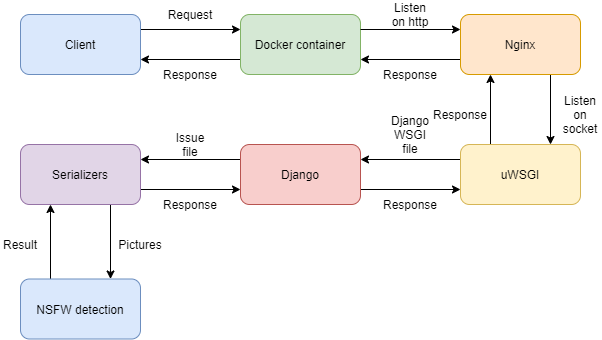

The diagram above was exported from draw.io. Its source (the exported page's mxGraphModel, read from the mxfile embedded in the PNG):
<mxGraphModel dx="865" dy="506" grid="1" gridSize="10" guides="1" tooltips="1" connect="1" arrows="1" fold="1" page="1" pageScale="1" pageWidth="827" pageHeight="1169" math="0" shadow="0">
  <root>
    <mxCell id="0" />
    <mxCell id="1" parent="0" />
    <mxCell id="yegVvPQMSjGWgrNi-0-3-6" style="edgeStyle=orthogonalEdgeStyle;rounded=0;orthogonalLoop=1;jettySize=auto;html=1;exitX=1;exitY=0.25;exitDx=0;exitDy=0;entryX=0;entryY=0.25;entryDx=0;entryDy=0;" edge="1" parent="1" source="yegVvPQMSjGWgrNi-0-3-1" target="yegVvPQMSjGWgrNi-0-3-2">
      <mxGeometry relative="1" as="geometry" />
    </mxCell>
    <mxCell id="yegVvPQMSjGWgrNi-0-3-1" value="Client" style="rounded=1;whiteSpace=wrap;html=1;fillColor=#dae8fc;strokeColor=#6c8ebf;" vertex="1" parent="1">
      <mxGeometry x="80" y="320" width="120" height="60" as="geometry" />
    </mxCell>
    <mxCell id="yegVvPQMSjGWgrNi-0-3-7" style="edgeStyle=orthogonalEdgeStyle;rounded=0;orthogonalLoop=1;jettySize=auto;html=1;exitX=0;exitY=0.75;exitDx=0;exitDy=0;entryX=1;entryY=0.75;entryDx=0;entryDy=0;" edge="1" parent="1" source="yegVvPQMSjGWgrNi-0-3-2" target="yegVvPQMSjGWgrNi-0-3-1">
      <mxGeometry relative="1" as="geometry" />
    </mxCell>
    <mxCell id="yegVvPQMSjGWgrNi-0-3-2" value="Docker container" style="rounded=1;whiteSpace=wrap;html=1;fillColor=#d5e8d4;strokeColor=#82b366;" vertex="1" parent="1">
      <mxGeometry x="300" y="320" width="120" height="60" as="geometry" />
    </mxCell>
    <mxCell id="yegVvPQMSjGWgrNi-0-3-8" value="Response" style="text;html=1;strokeColor=none;fillColor=none;align=center;verticalAlign=middle;whiteSpace=wrap;rounded=0;" vertex="1" parent="1">
      <mxGeometry x="230" y="370" width="40" height="20" as="geometry" />
    </mxCell>
    <mxCell id="yegVvPQMSjGWgrNi-0-3-9" value="Request" style="text;html=1;strokeColor=none;fillColor=none;align=center;verticalAlign=middle;whiteSpace=wrap;rounded=0;" vertex="1" parent="1">
      <mxGeometry x="230" y="310" width="40" height="20" as="geometry" />
    </mxCell>
    <mxCell id="yegVvPQMSjGWgrNi-0-3-14" style="edgeStyle=orthogonalEdgeStyle;rounded=0;orthogonalLoop=1;jettySize=auto;html=1;exitX=1;exitY=0.25;exitDx=0;exitDy=0;entryX=0;entryY=0.25;entryDx=0;entryDy=0;" edge="1" parent="1" target="yegVvPQMSjGWgrNi-0-3-16">
      <mxGeometry relative="1" as="geometry">
        <mxPoint x="420" y="335" as="sourcePoint" />
      </mxGeometry>
    </mxCell>
    <mxCell id="yegVvPQMSjGWgrNi-0-3-15" style="edgeStyle=orthogonalEdgeStyle;rounded=0;orthogonalLoop=1;jettySize=auto;html=1;exitX=0;exitY=0.75;exitDx=0;exitDy=0;entryX=1;entryY=0.75;entryDx=0;entryDy=0;" edge="1" parent="1" source="yegVvPQMSjGWgrNi-0-3-16">
      <mxGeometry relative="1" as="geometry">
        <mxPoint x="420" y="365" as="targetPoint" />
      </mxGeometry>
    </mxCell>
    <mxCell id="yegVvPQMSjGWgrNi-0-3-20" style="edgeStyle=orthogonalEdgeStyle;rounded=0;orthogonalLoop=1;jettySize=auto;html=1;exitX=0.75;exitY=1;exitDx=0;exitDy=0;entryX=0.75;entryY=0;entryDx=0;entryDy=0;" edge="1" parent="1" source="yegVvPQMSjGWgrNi-0-3-16" target="yegVvPQMSjGWgrNi-0-3-19">
      <mxGeometry relative="1" as="geometry" />
    </mxCell>
    <mxCell id="yegVvPQMSjGWgrNi-0-3-16" value="Nginx" style="rounded=1;whiteSpace=wrap;html=1;fillColor=#ffe6cc;strokeColor=#d79b00;" vertex="1" parent="1">
      <mxGeometry x="520" y="320" width="120" height="60" as="geometry" />
    </mxCell>
    <mxCell id="yegVvPQMSjGWgrNi-0-3-17" value="Listen on http" style="text;html=1;strokeColor=none;fillColor=none;align=center;verticalAlign=middle;whiteSpace=wrap;rounded=0;" vertex="1" parent="1">
      <mxGeometry x="450" y="310" width="40" height="20" as="geometry" />
    </mxCell>
    <mxCell id="yegVvPQMSjGWgrNi-0-3-18" value="Response" style="text;html=1;strokeColor=none;fillColor=none;align=center;verticalAlign=middle;whiteSpace=wrap;rounded=0;" vertex="1" parent="1">
      <mxGeometry x="450" y="370" width="40" height="20" as="geometry" />
    </mxCell>
    <mxCell id="yegVvPQMSjGWgrNi-0-3-21" style="edgeStyle=orthogonalEdgeStyle;rounded=0;orthogonalLoop=1;jettySize=auto;html=1;exitX=0.25;exitY=0;exitDx=0;exitDy=0;entryX=0.25;entryY=1;entryDx=0;entryDy=0;" edge="1" parent="1" source="yegVvPQMSjGWgrNi-0-3-19" target="yegVvPQMSjGWgrNi-0-3-16">
      <mxGeometry relative="1" as="geometry" />
    </mxCell>
    <mxCell id="yegVvPQMSjGWgrNi-0-3-25" style="edgeStyle=orthogonalEdgeStyle;rounded=0;orthogonalLoop=1;jettySize=auto;html=1;exitX=0;exitY=0.25;exitDx=0;exitDy=0;entryX=1;entryY=0.25;entryDx=0;entryDy=0;" edge="1" parent="1" source="yegVvPQMSjGWgrNi-0-3-19" target="yegVvPQMSjGWgrNi-0-3-24">
      <mxGeometry relative="1" as="geometry" />
    </mxCell>
    <mxCell id="yegVvPQMSjGWgrNi-0-3-19" value="uWSGI" style="rounded=1;whiteSpace=wrap;html=1;fillColor=#fff2cc;strokeColor=#d6b656;" vertex="1" parent="1">
      <mxGeometry x="520" y="450" width="120" height="60" as="geometry" />
    </mxCell>
    <mxCell id="yegVvPQMSjGWgrNi-0-3-22" value="Listen on socket" style="text;html=1;strokeColor=none;fillColor=none;align=center;verticalAlign=middle;whiteSpace=wrap;rounded=0;" vertex="1" parent="1">
      <mxGeometry x="620" y="410" width="40" height="20" as="geometry" />
    </mxCell>
    <mxCell id="yegVvPQMSjGWgrNi-0-3-23" value="Response" style="text;html=1;strokeColor=none;fillColor=none;align=center;verticalAlign=middle;whiteSpace=wrap;rounded=0;" vertex="1" parent="1">
      <mxGeometry x="230" y="500" width="40" height="20" as="geometry" />
    </mxCell>
    <mxCell id="yegVvPQMSjGWgrNi-0-3-26" style="edgeStyle=orthogonalEdgeStyle;rounded=0;orthogonalLoop=1;jettySize=auto;html=1;exitX=1;exitY=0.75;exitDx=0;exitDy=0;entryX=0;entryY=0.75;entryDx=0;entryDy=0;" edge="1" parent="1" source="yegVvPQMSjGWgrNi-0-3-24" target="yegVvPQMSjGWgrNi-0-3-19">
      <mxGeometry relative="1" as="geometry" />
    </mxCell>
    <mxCell id="yegVvPQMSjGWgrNi-0-3-32" style="edgeStyle=orthogonalEdgeStyle;rounded=0;orthogonalLoop=1;jettySize=auto;html=1;exitX=0;exitY=0.25;exitDx=0;exitDy=0;entryX=1;entryY=0.25;entryDx=0;entryDy=0;" edge="1" parent="1" source="yegVvPQMSjGWgrNi-0-3-24" target="yegVvPQMSjGWgrNi-0-3-31">
      <mxGeometry relative="1" as="geometry" />
    </mxCell>
    <mxCell id="yegVvPQMSjGWgrNi-0-3-24" value="Django" style="rounded=1;whiteSpace=wrap;html=1;fillColor=#f8cecc;strokeColor=#b85450;" vertex="1" parent="1">
      <mxGeometry x="300" y="450" width="120" height="60" as="geometry" />
    </mxCell>
    <mxCell id="yegVvPQMSjGWgrNi-0-3-27" value="Django&lt;br&gt;WSGI file" style="text;html=1;strokeColor=none;fillColor=none;align=center;verticalAlign=middle;whiteSpace=wrap;rounded=0;" vertex="1" parent="1">
      <mxGeometry x="450" y="430" width="40" height="20" as="geometry" />
    </mxCell>
    <mxCell id="yegVvPQMSjGWgrNi-0-3-30" value="Response" style="text;html=1;strokeColor=none;fillColor=none;align=center;verticalAlign=middle;whiteSpace=wrap;rounded=0;" vertex="1" parent="1">
      <mxGeometry x="500" y="410" width="40" height="20" as="geometry" />
    </mxCell>
    <mxCell id="yegVvPQMSjGWgrNi-0-3-33" style="edgeStyle=orthogonalEdgeStyle;rounded=0;orthogonalLoop=1;jettySize=auto;html=1;exitX=1;exitY=0.75;exitDx=0;exitDy=0;entryX=0;entryY=0.75;entryDx=0;entryDy=0;" edge="1" parent="1" source="yegVvPQMSjGWgrNi-0-3-31" target="yegVvPQMSjGWgrNi-0-3-24">
      <mxGeometry relative="1" as="geometry" />
    </mxCell>
    <mxCell id="yegVvPQMSjGWgrNi-0-3-35" style="edgeStyle=orthogonalEdgeStyle;rounded=0;orthogonalLoop=1;jettySize=auto;html=1;exitX=0.75;exitY=1;exitDx=0;exitDy=0;entryX=0.75;entryY=0;entryDx=0;entryDy=0;" edge="1" parent="1" source="yegVvPQMSjGWgrNi-0-3-31" target="yegVvPQMSjGWgrNi-0-3-34">
      <mxGeometry relative="1" as="geometry" />
    </mxCell>
    <mxCell id="yegVvPQMSjGWgrNi-0-3-31" value="Serializers" style="rounded=1;whiteSpace=wrap;html=1;fillColor=#e1d5e7;strokeColor=#9673a6;" vertex="1" parent="1">
      <mxGeometry x="80" y="450" width="120" height="60" as="geometry" />
    </mxCell>
    <mxCell id="yegVvPQMSjGWgrNi-0-3-37" style="edgeStyle=orthogonalEdgeStyle;rounded=0;orthogonalLoop=1;jettySize=auto;html=1;exitX=0.25;exitY=0;exitDx=0;exitDy=0;entryX=0.25;entryY=1;entryDx=0;entryDy=0;" edge="1" parent="1" source="yegVvPQMSjGWgrNi-0-3-34" target="yegVvPQMSjGWgrNi-0-3-31">
      <mxGeometry relative="1" as="geometry" />
    </mxCell>
    <mxCell id="yegVvPQMSjGWgrNi-0-3-34" value="NSFW detection" style="rounded=1;whiteSpace=wrap;html=1;fillColor=#dae8fc;strokeColor=#6c8ebf;" vertex="1" parent="1">
      <mxGeometry x="80" y="584.5" width="120" height="60" as="geometry" />
    </mxCell>
    <mxCell id="yegVvPQMSjGWgrNi-0-3-38" value="Response" style="text;html=1;strokeColor=none;fillColor=none;align=center;verticalAlign=middle;whiteSpace=wrap;rounded=0;" vertex="1" parent="1">
      <mxGeometry x="450" y="500" width="40" height="20" as="geometry" />
    </mxCell>
    <mxCell id="yegVvPQMSjGWgrNi-0-3-39" value="Issue file" style="text;html=1;strokeColor=none;fillColor=none;align=center;verticalAlign=middle;whiteSpace=wrap;rounded=0;" vertex="1" parent="1">
      <mxGeometry x="230" y="440" width="40" height="20" as="geometry" />
    </mxCell>
    <mxCell id="yegVvPQMSjGWgrNi-0-3-40" value="Result" style="text;html=1;strokeColor=none;fillColor=none;align=center;verticalAlign=middle;whiteSpace=wrap;rounded=0;" vertex="1" parent="1">
      <mxGeometry x="60" y="540" width="40" height="20" as="geometry" />
    </mxCell>
    <mxCell id="yegVvPQMSjGWgrNi-0-3-41" value="Pictures" style="text;html=1;strokeColor=none;fillColor=none;align=center;verticalAlign=middle;whiteSpace=wrap;rounded=0;" vertex="1" parent="1">
      <mxGeometry x="180" y="540" width="40" height="20" as="geometry" />
    </mxCell>
  </root>
</mxGraphModel>